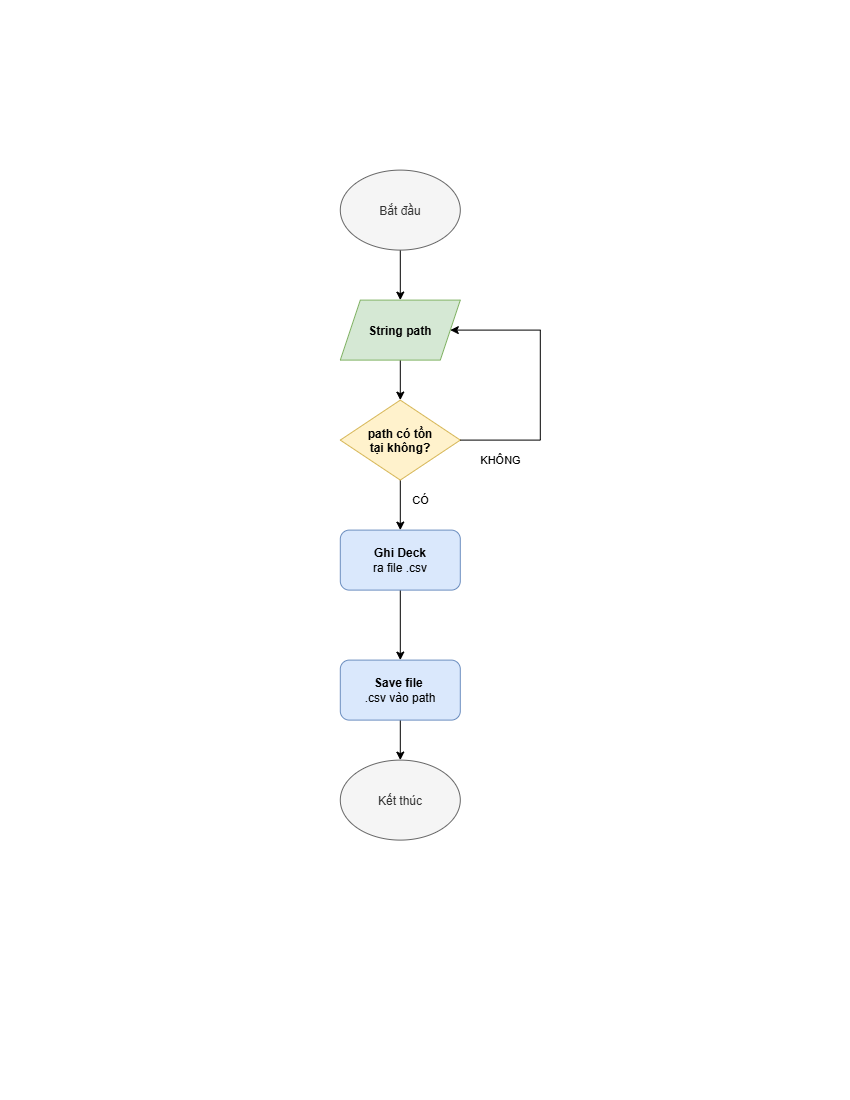

The diagram above was exported from draw.io. Its source (the exported page's mxGraphModel, read from the mxfile embedded in the PNG):
<mxGraphModel dx="1627" dy="1373" grid="1" gridSize="10" guides="1" tooltips="1" connect="1" arrows="1" fold="1" page="1" pageScale="1" pageWidth="850" pageHeight="1100" math="0" shadow="0">
  <root>
    <mxCell id="0" />
    <mxCell id="1" parent="0" />
    <mxCell id="BMnehNdLES1VXuYx7CW0-10" edge="1" parent="1" source="BMnehNdLES1VXuYx7CW0-1" style="edgeStyle=orthogonalEdgeStyle;rounded=0;orthogonalLoop=1;jettySize=auto;html=1;" target="BMnehNdLES1VXuYx7CW0-3" value="">
      <mxGeometry relative="1" as="geometry" />
    </mxCell>
    <mxCell id="BMnehNdLES1VXuYx7CW0-1" parent="1" style="ellipse;whiteSpace=wrap;html=1;shapeInside=1;fillColor=#f5f5f5;fontColor=#333333;strokeColor=#666666;" value="Bắt đầu" vertex="1">
      <mxGeometry height="80" width="120" x="340" y="170" as="geometry" />
    </mxCell>
    <mxCell id="BMnehNdLES1VXuYx7CW0-12" edge="1" parent="1" source="BMnehNdLES1VXuYx7CW0-2" style="edgeStyle=orthogonalEdgeStyle;rounded=0;orthogonalLoop=1;jettySize=auto;html=1;" target="BMnehNdLES1VXuYx7CW0-6" value="">
      <mxGeometry relative="1" as="geometry" />
    </mxCell>
    <mxCell id="BMnehNdLES1VXuYx7CW0-2" parent="1" style="rounded=1;whiteSpace=wrap;html=1;fillColor=#dae8fc;strokeColor=#6c8ebf;" value="&lt;b&gt;Ghi Deck&lt;br&gt;&lt;/b&gt;ra file .csv" vertex="1">
      <mxGeometry height="60" width="120" x="340" y="530" as="geometry" />
    </mxCell>
    <mxCell id="BMnehNdLES1VXuYx7CW0-11" edge="1" parent="1" source="BMnehNdLES1VXuYx7CW0-3" style="edgeStyle=orthogonalEdgeStyle;rounded=0;orthogonalLoop=1;jettySize=auto;html=1;" target="BMnehNdLES1VXuYx7CW0-5" value="">
      <mxGeometry relative="1" as="geometry" />
    </mxCell>
    <mxCell id="BMnehNdLES1VXuYx7CW0-3" parent="1" style="shape=parallelogram;perimeter=parallelogramPerimeter;whiteSpace=wrap;html=1;shapeInside=1;fixedSize=1;fontStyle=1;fillColor=#d5e8d4;strokeColor=#82b366;" value="String path" vertex="1">
      <mxGeometry height="60" width="120" x="340" y="300" as="geometry" />
    </mxCell>
    <mxCell id="BMnehNdLES1VXuYx7CW0-8" edge="1" parent="1" source="BMnehNdLES1VXuYx7CW0-5" style="edgeStyle=orthogonalEdgeStyle;rounded=0;orthogonalLoop=1;jettySize=auto;html=1;" target="BMnehNdLES1VXuYx7CW0-2" value="CÓ">
      <mxGeometry relative="1" x="-0.2" y="20" as="geometry">
        <mxPoint as="offset" />
      </mxGeometry>
    </mxCell>
    <mxCell id="BMnehNdLES1VXuYx7CW0-5" parent="1" style="rhombus;whiteSpace=wrap;html=1;shapeInside=1;fontStyle=1;fillColor=#fff2cc;strokeColor=#d6b656;" value="path có tồn tại không?" vertex="1">
      <mxGeometry height="80" width="120" x="340" y="400" as="geometry" />
    </mxCell>
    <mxCell id="BMnehNdLES1VXuYx7CW0-13" edge="1" parent="1" source="BMnehNdLES1VXuYx7CW0-6" style="edgeStyle=orthogonalEdgeStyle;rounded=0;orthogonalLoop=1;jettySize=auto;html=1;" target="BMnehNdLES1VXuYx7CW0-7" value="">
      <mxGeometry relative="1" as="geometry" />
    </mxCell>
    <mxCell id="BMnehNdLES1VXuYx7CW0-6" parent="1" style="rounded=1;whiteSpace=wrap;html=1;fillColor=#dae8fc;strokeColor=#6c8ebf;" value="&lt;b&gt;Save file&amp;nbsp;&lt;br&gt;&lt;/b&gt;.csv vào path" vertex="1">
      <mxGeometry height="60" width="120" x="340" y="660" as="geometry" />
    </mxCell>
    <mxCell id="BMnehNdLES1VXuYx7CW0-7" parent="1" style="ellipse;whiteSpace=wrap;html=1;shapeInside=1;fillColor=#f5f5f5;fontColor=#333333;strokeColor=#666666;" value="Kết thúc" vertex="1">
      <mxGeometry height="80" width="120" x="340" y="760" as="geometry" />
    </mxCell>
    <mxCell id="BMnehNdLES1VXuYx7CW0-9" edge="1" parent="1" source="BMnehNdLES1VXuYx7CW0-5" style="edgeStyle=none;orthogonalLoop=1;jettySize=auto;html=1;rounded=0;exitX=1;exitY=0.5;exitDx=0;exitDy=0;entryX=1;entryY=0.5;entryDx=0;entryDy=0;" target="BMnehNdLES1VXuYx7CW0-3" value="KHÔNG">
      <mxGeometry relative="1" width="100" x="-0.7143" y="-20" as="geometry">
        <mxPoint as="offset" />
        <Array as="points">
          <mxPoint x="540" y="440" />
          <mxPoint x="540" y="330" />
        </Array>
        <mxPoint x="470" y="470" as="sourcePoint" />
        <mxPoint x="570" y="470" as="targetPoint" />
      </mxGeometry>
    </mxCell>
  </root>
</mxGraphModel>